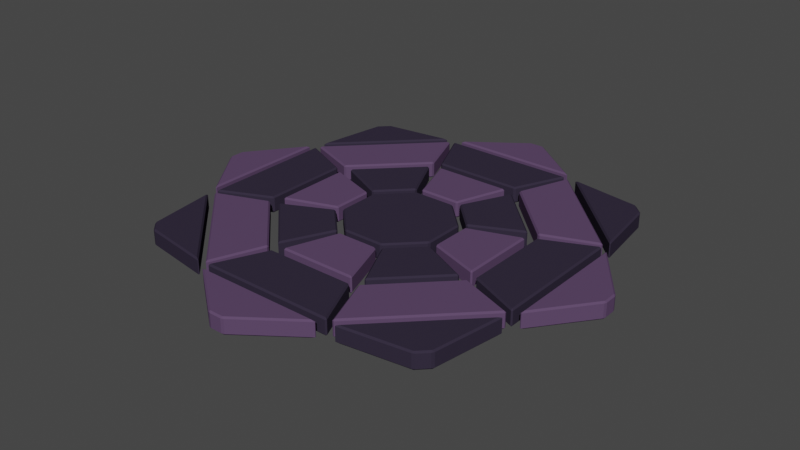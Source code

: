 # Source: Mage_Circle.blend  (saved by Blender 2.82.7; exported with 4.5.12 LTS)
import bpy
from mathutils import Matrix  # noqa: F401  (used for matrix-valued properties, if any)

bpy.ops.wm.read_factory_settings(use_empty=True)
scene = bpy.context.scene
scene.name = 'Scene'

# ---- collections
col_collection = bpy.data.collections.new('Collection'); scene.collection.children.link(col_collection)

# ---- materials (node trees are filled in below, after node groups)
mat_circle = bpy.data.materials.new('Circle')
mat_circle.alpha_threshold = 0.0
mat_circle.use_transparent_shadow = False
mat_circle.diffuse_color = (0.1034, 0.06194, 0.1282, 1.0)
mat_circle.roughness = 0.5
mat_circle.specular_intensity = 0.0
mat_circle2 = bpy.data.materials.new('Circle2')
mat_circle2.alpha_threshold = 0.0
mat_circle2.use_transparent_shadow = False
mat_circle2.diffuse_color = (0.03414, 0.0269, 0.04696, 1.0)
mat_circle2.roughness = 0.5
mat_circle2.specular_intensity = 0.0

# ---- material node trees

# ---- world
world_world = bpy.data.worlds.new('World'); scene.world = world_world
world_world.use_nodes = True; world_world.node_tree.nodes.clear()
_N = world_world.node_tree.nodes; _L = world_world.node_tree.links
n0 = _N.new('ShaderNodeOutputWorld'); n0.name = 'World Output'; n0.location = (300, 300)
n1 = _N.new('ShaderNodeBackground'); n1.name = 'Background'; n1.location = (10, 300)
n1.inputs[0].default_value = (0.05088, 0.05088, 0.05088, 1.0)
_L.new(n1.outputs[0], n0.inputs[0])
n0.is_active_output = True
world_world.color = (0.05088, 0.05088, 0.05088)
world_world.use_sun_shadow = False
world_world.sun_shadow_jitter_overblur = 0.0

# ---- meshes
me_circle_001 = bpy.data.meshes.new('Circle.001')
me_circle_001.from_pydata([(1.217, 3.203, 0.0007179), (-1.167, 3.203, 0.0007179), (0.1881, 3.992, 0.0007179), (-0.08345, 3.992, 0.0007179), (3.126, 1.404, 0.0007179), (1.44, 3.09, 0.0007179), (2.955, 2.689, 0.0007179), (2.763, 2.881, 0.0007179), (3.203, -1.217, 0.0007179), (3.203, 1.167, 0.0007179), (3.992, -0.1881, 0.0007179), (3.992, 0.08345, 0.0007179), (1.404, -3.126, 0.0007179), (3.09, -1.44, 0.0007179), (2.689, -2.955, 0.0007179), (2.881, -2.763, 0.0007179), (-1.217, -3.203, 0.0007179), (1.167, -3.203, 0.0007179), (-0.1881, -3.992, 0.0007179), (0.08345, -3.992, 0.0007179), (-3.126, -1.404, 0.0007179), (-1.44, -3.09, 0.0007179), (-2.955, -2.689, 0.0007179), (-2.763, -2.881, 0.0007179), (-3.203, 1.217, 0.0007179), (-3.203, -1.167, 0.0007179), (-3.992, 0.1881, 0.0007179), (-3.992, -0.08345, 0.0007179), (-1.404, 3.126, 0.0007179), (-3.09, 1.44, 0.0007179), (-2.689, 2.955, 0.0007179), (-2.881, 2.763, 0.0007179), (0.8109, 2.136, 0.0), (-0.8109, 2.136, 0.0), (1.236, 3.087, 0.0), (-1.236, 3.087, 0.0), (2.084, 0.9372, 0.0), (0.9372, 2.084, 0.0), (3.057, 1.309, 0.0), (1.309, 3.057, 0.0), (2.136, -0.8109, 0.0), (2.136, 0.8109, 0.0), (3.087, -1.236, 0.0), (3.087, 1.236, 0.0), (0.9372, -2.084, 0.0), (2.084, -0.9372, 0.0), (1.309, -3.057, 0.0), (3.057, -1.309, 0.0), (-0.8109, -2.136, 0.0), (0.8109, -2.136, 0.0), (-1.236, -3.087, 0.0), (1.236, -3.087, 0.0), (-2.084, -0.9372, 0.0), (-0.9372, -2.084, 0.0), (-3.057, -1.309, 0.0), (-1.309, -3.057, 0.0), (-2.136, 0.8109, 0.0), (-2.136, -0.8109, 0.0), (-3.087, 1.236, 0.0), (-3.087, -1.236, 0.0), (-0.9372, 2.084, 0.0), (-2.084, 0.9372, 0.0), (-1.309, 3.057, 0.0), (-3.057, 1.309, 0.0), (0.3827, 1.041, 0.0), (-0.3827, 1.041, 0.0), (0.7167, 1.992, 0.0), (-0.7167, 1.992, 0.0), (1.007, 0.4654, 0.0), (0.4654, 1.007, 0.0), (1.915, 0.9016, 0.0), (0.9016, 1.915, 0.0), (1.041, -0.3827, 0.0), (1.041, 0.3827, 0.0), (1.992, -0.7167, 0.0), (1.992, 0.7167, 0.0), (0.4654, -1.007, 0.0), (1.007, -0.4654, 0.0), (0.9016, -1.915, 0.0), (1.915, -0.9016, 0.0), (-0.3827, -1.041, 0.0), (0.3827, -1.041, 0.0), (-0.7167, -1.992, 0.0), (0.7167, -1.992, 0.0), (-1.007, -0.4654, 0.0), (-0.4654, -1.007, 0.0), (-1.915, -0.9016, 0.0), (-0.9016, -1.915, 0.0), (-1.041, 0.3827, 0.0), (-1.041, -0.3827, 0.0), (-1.992, 0.7167, 0.0), (-1.992, -0.7167, 0.0), (-0.4654, 1.007, 0.0), (-1.007, 0.4654, 0.0), (-0.9016, 1.915, 0.0), (-1.915, 0.9016, 0.0), (0.3827, 0.9239, 0.0), (-0.3827, 0.9239, 0.0), (-0.9239, 0.3827, 0.0), (-0.9239, -0.3827, 0.0), (-0.3827, -0.9239, 0.0), (0.3827, -0.9239, 0.0), (0.9239, -0.3827, 0.0), (0.9239, 0.3827, 0.0)], [], [(1, 0, 2, 3), (5, 4, 6, 7), (9, 8, 10, 11), (13, 12, 14, 15), (17, 16, 18, 19), (21, 20, 22, 23), (25, 24, 26, 27), (29, 28, 30, 31), (33, 32, 34, 35), (37, 36, 38, 39), (41, 40, 42, 43), (45, 44, 46, 47), (49, 48, 50, 51), (53, 52, 54, 55), (57, 56, 58, 59), (61, 60, 62, 63), (65, 64, 66, 67), (69, 68, 70, 71), (73, 72, 74, 75), (77, 76, 78, 79), (81, 80, 82, 83), (85, 84, 86, 87), (89, 88, 90, 91), (93, 92, 94, 95), (97, 98, 99, 100, 101, 102, 103, 96)])
me_circle_001.polygons.foreach_set('material_index', [0, 1, 0, 1, 0, 1, 0, 1, 1, 0, 1, 0, 1, 0, 1, 0, 0, 1, 0, 1, 0, 1, 0, 1, 1])
_uv = me_circle_001.uv_layers.new(name='UVMap')
_uv.uv.foreach_set('vector', [0.3576, 0.8751, 0.6249, 0.8751, 0.5095, 0.9635, 0.479, 0.9635, 0.6498, 0.8624, 0.8388, 0.6734, 0.8198, 0.8175, 0.7982, 0.839, 0.8475, 0.6468, 0.8475, 0.3794, 0.9359, 0.4948, 0.9359, 0.5253, 0.8348, 0.3545, 0.6458, 0.1655, 0.7899, 0.1846, 0.8115, 0.2061, 0.6192, 0.1568, 0.3519, 0.1568, 0.4673, 0.0684, 0.4977, 0.0684, 0.327, 0.1695, 0.1379, 0.3585, 0.157, 0.2144, 0.1785, 0.1929, 0.1293, 0.3851, 0.1293, 0.6524, 0.04085, 0.537, 0.04085, 0.5066, 0.1419, 0.6774, 0.331, 0.8664, 0.1868, 0.8473, 0.1653, 0.8258, 0.3975, 0.7555, 0.5793, 0.7555, 0.627, 0.8621, 0.3498, 0.8621, 0.5935, 0.7496, 0.722, 0.621, 0.8311, 0.6627, 0.6351, 0.8587, 0.7279, 0.6069, 0.7279, 0.425, 0.8345, 0.3774, 0.8345, 0.6545, 0.722, 0.4109, 0.5935, 0.2823, 0.6351, 0.1732, 0.8311, 0.3692, 0.5793, 0.2764, 0.3975, 0.2764, 0.3498, 0.1698, 0.627, 0.1698, 0.3833, 0.2823, 0.2547, 0.4109, 0.1457, 0.3692, 0.3416, 0.1732, 0.2489, 0.425, 0.2489, 0.6069, 0.1423, 0.6545, 0.1423, 0.3774, 0.2547, 0.621, 0.3833, 0.7496, 0.3416, 0.8587, 0.1457, 0.6627, 0.4455, 0.6326, 0.5313, 0.6326, 0.5687, 0.7392, 0.408, 0.7392, 0.5406, 0.6288, 0.6012, 0.5681, 0.7031, 0.617, 0.5895, 0.7307, 0.6051, 0.5588, 0.6051, 0.473, 0.7117, 0.4356, 0.7117, 0.5963, 0.6012, 0.4638, 0.5406, 0.4031, 0.5895, 0.3012, 0.7031, 0.4149, 0.5313, 0.3992, 0.4455, 0.3992, 0.408, 0.2926, 0.5687, 0.2926, 0.4362, 0.4031, 0.3755, 0.4638, 0.2737, 0.4149, 0.3873, 0.3012, 0.3717, 0.473, 0.3717, 0.5588, 0.2651, 0.5963, 0.2651, 0.4356, 0.3755, 0.5681, 0.4362, 0.6288, 0.3873, 0.7307, 0.2737, 0.617, 0.4455, 0.6195, 0.3848, 0.5588, 0.3848, 0.473, 0.4455, 0.4124, 0.5313, 0.4124, 0.592, 0.473, 0.592, 0.5588, 0.5313, 0.6195])
me_circle_001.materials.append(mat_circle)
me_circle_001.materials.append(mat_circle2)
me_circle_001.use_remesh_preserve_volume = False
me_circle_001.use_remesh_preserve_attributes = False
me_circle_001.use_mirror_vertex_groups = False
me_circle_001.update()

# ---- objects
ob_mage_circle = bpy.data.objects.new('Mage circle', me_circle_001)

# ---- transforms, parenting, visibility, modifiers, constraints
ob_mage_circle.location = (0.0, 0.0, 0.9106)
ob_mage_circle.lineart.crease_threshold = 0.0
_m = ob_mage_circle.modifiers.new('Solidify', 'SOLIDIFY')
_m.thickness = 0.305
_m.nonmanifold_thickness_mode = 'FIXED'
_m.nonmanifold_merge_threshold = 0.0003
_m = ob_mage_circle.modifiers.new('Bevel', 'BEVEL')
_m.width = 0.028
_m.width_pct = 0.028
_m.limit_method = 'NONE'
_m.spread = 0.0

# ---- collection membership
col_collection.objects.link(ob_mage_circle)

# ---- scene / render settings (as saved in the file)
scene.frame_start = 1; scene.frame_end = 250; scene.frame_set(1)
scene.render.engine = 'BLENDER_EEVEE_NEXT'
scene.cycles.use_denoising = False
scene.cycles.samples = 128
scene.cycles.sampling_pattern = 'TABULATED_SOBOL'
scene.cycles.use_adaptive_sampling = False
scene.cycles.use_light_tree = False
scene.view_settings.view_transform = 'Filmic'
bpy.context.view_layer.update()

# ---- added for rendering (the .blend has no active camera and no usable light): camera, sun
cam_auto = bpy.data.cameras.new('AutoCamera')
cam_auto.lens = 50.0
cam_auto.sensor_width = 36.0
cam_auto.clip_end = 1000.0
ob_auto_camera = bpy.data.objects.new('AutoCamera', cam_auto)
scene.collection.objects.link(ob_auto_camera)
ob_auto_camera.location = (10.4496, -12.5395, 9.11815)
ob_auto_camera.rotation_euler = (1.09748, -7.21219e-08, 0.694738)
scene.camera = ob_auto_camera
light_auto_sun = bpy.data.lights.new('AutoSun', 'SUN')
light_auto_sun.energy = 3.0
light_auto_sun.angle = 0.0523599
ob_auto_sun = bpy.data.objects.new('AutoSun', light_auto_sun)
scene.collection.objects.link(ob_auto_sun)
ob_auto_sun.rotation_euler = (0.872665, 0.174533, 0.523599)
bpy.context.view_layer.update()
